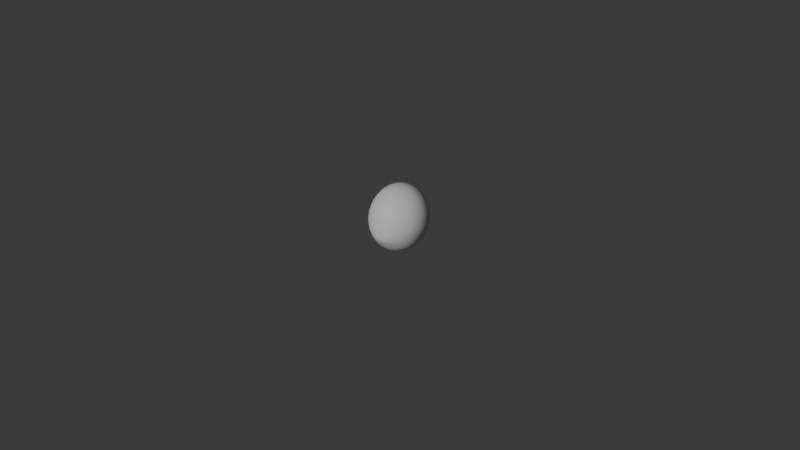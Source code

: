 # Source: SnowBall.blend  (saved by Blender 4.3.34; exported with 4.5.12 LTS)
import bpy
from mathutils import Matrix  # noqa: F401  (used for matrix-valued properties, if any)

bpy.ops.wm.read_factory_settings(use_empty=True)
scene = bpy.context.scene
scene.name = 'Scene'

# ---- collections
col_collection = bpy.data.collections.new('Collection'); scene.collection.children.link(col_collection)

# ---- world
world_world = bpy.data.worlds.new('World'); scene.world = world_world
world_world.use_nodes = True; world_world.node_tree.nodes.clear()
_N = world_world.node_tree.nodes; _L = world_world.node_tree.links
n0 = _N.new('ShaderNodeOutputWorld'); n0.name = 'World Output'; n0.location = (300, 300)
n1 = _N.new('ShaderNodeBackground'); n1.name = 'Background'; n1.location = (10, 300)
n1.inputs[0].default_value = (0.05088, 0.05088, 0.05088, 1.0)
_L.new(n1.outputs[0], n0.inputs[0])
n0.is_active_output = True
world_world.color = (0.05088, 0.05088, 0.05088)
world_world.sun_shadow_jitter_overblur = 0.0

# ---- cameras
cam_camera = bpy.data.cameras.new('Camera')
cam_camera.clip_end = 100.0
cam_camera.ortho_scale = 7.314

# ---- lights
light_light = bpy.data.lights.new('Light', 'POINT')
light_light.energy = 1000.0
light_light.shadow_soft_size = 0.1

# ---- meshes
me_sphere_001 = bpy.data.meshes.new('Sphere.001')
me_sphere_001.from_pydata([(-0.05697, -0.1653, 0.2982), (-0.08149, -0.2771, -0.1795), (-0.0005681, -0.0001846, 0.3744), (-0.0649, -0.05717, 0.3565), (-0.1242, -0.111, 0.3149), (-0.1745, -0.1579, 0.2529), (-0.2124, -0.1943, 0.1754), (-0.2352, -0.2174, 0.08803), (-0.2414, -0.2257, -0.00291), (-0.2305, -0.2185, -0.09137), (-0.2034, -0.1964, -0.1716), (-0.1617, -0.1611, -0.2386), (-0.1085, -0.1151, -0.2881), (-0.04728, -0.06175, -0.3171), (-0.08382, -0.01807, 0.3607), (-0.1607, -0.03536, 0.3237), (-0.2102, -0.04686, 0.2802), (-0.2754, -0.0627, 0.192), (-0.3056, -0.07048, 0.1066), (-0.3059, -0.08846, 0.03158), (-0.3012, -0.07132, -0.07418), (-0.267, -0.06444, -0.1571), (-0.2138, -0.05337, -0.2276), (-0.1455, -0.03899, -0.2809), (-0.06645, -0.02237, -0.3136), (-0.08036, 0.0257, 0.3651), (-0.154, 0.04935, 0.3327), (-0.2165, 0.06932, 0.2793), (-0.2638, 0.08446, 0.2085), (-0.2926, 0.09385, 0.1249), (-0.3011, 0.09686, 0.03436), (-0.2885, 0.09323, -0.05674), (-0.2557, 0.08312, -0.1421), (-0.2047, 0.06712, -0.2158), (-0.139, 0.0462, -0.273), (-0.06315, 0.02172, -0.3097), (-0.05547, 0.06242, 0.3685), (-0.106, 0.1203, 0.339), (-0.1807, 0.1228, 0.2844), (-0.1808, 0.2077, 0.2188), (-0.2001, 0.2314, 0.1364), (-0.2053, 0.2394, 0.04627), (-0.1959, 0.231, -0.04523), (-0.1726, 0.2067, -0.1318), (-0.1368, 0.168, -0.2074), (-0.091, 0.1176, -0.2669), (-0.03825, 0.05868, -0.3065), (-0.01579, 0.08228, 0.3701), (-0.02941, 0.1587, 0.3416), (-0.04051, 0.2241, 0.2911), (-0.04833, 0.2742, 0.2223), (-0.05233, 0.3056, 0.1401), (-0.05221, 0.3162, 0.05014), (-0.04794, 0.3052, -0.04127), (-0.03977, 0.2732, -0.1279), (-0.02825, 0.2224, -0.2039), (-0.01414, 0.1561, -0.2642), (0.001581, 0.07862, -0.3049), (0.02808, 0.07999, 0.3697), (0.05534, 0.1543, 0.3407), (0.07938, 0.2178, 0.2896), (0.09856, 0.2664, 0.2203), (0.1116, 0.2969, 0.1378), (0.1177, 0.3071, 0.0478), (0.1163, 0.2964, -0.04342), (0.1076, 0.2653, -0.1296), (0.09218, 0.2159, -0.2051), (0.07107, 0.1514, -0.2648), (0.04571, 0.07624, -0.3051), (0.0644, 0.05618, 0.3676), (0.1256, 0.1083, 0.3369), (0.1789, 0.1528, 0.2846), (0.2206, 0.1868, 0.2144), (0.2479, 0.2079, 0.1313), (0.2589, 0.2148, 0.04112), (0.2529, 0.207, -0.04993), (0.2301, 0.185, -0.1356), (0.1923, 0.1503, -0.21), (0.1418, 0.105, -0.2683), (0.08232, 0.05216, -0.307), (0.08342, 0.01723, 0.3642), (0.1624, 0.03314, 0.3308), (0.2311, 0.04653, 0.2767), (0.2847, 0.05653, 0.2052), (0.3196, 0.06246, 0.1214), (0.3333, 0.06398, 0.03088), (0.3249, 0.06107, -0.05994), (0.2738, 0.04941, -0.1753), (0.245, 0.0431, -0.2177), (0.1791, 0.02911, -0.274), (0.1016, 0.01285, -0.31), (0.08, -0.02649, 0.3601), (0.1559, -0.05133, 0.3233), (0.2219, -0.07295, 0.2663), (0.2735, -0.08992, 0.193), (0.3072, -0.1011, 0.108), (0.3205, -0.1056, 0.01724), (0.3125, -0.1029, -0.07291), (0.2837, -0.09315, -0.1563), (0.236, -0.07711, -0.2271), (0.1728, -0.05594, -0.2808), (0.0983, -0.0312, -0.3136), (0.05505, -0.0633, 0.3563), (0.1076, -0.1226, 0.3156), (0.1536, -0.1739, 0.2551), (0.1898, -0.2138, 0.179), (0.2138, -0.2394, 0.09258), (0.2238, -0.2488, 0.001754), (0.2191, -0.2412, -0.08728), (0.2, -0.2171, -0.1686), (0.1677, -0.1783, -0.2368), (0.1245, -0.1274, -0.2873), (0.07334, -0.06819, -0.3169), (0.01527, -0.08329, 0.354), (0.03066, -0.1614, 0.3103), (0.04462, -0.2291, 0.2467), (0.05622, -0.2816, 0.1681), (0.06467, -0.3151, 0.0803), (0.06935, -0.3271, -0.01056), (0.07987, -0.3426, -0.1301), (0.06619, -0.2846, -0.1779), (0.05849, -0.2332, -0.2437), (0.04731, -0.1662, -0.2917), (0.03343, -0.08821, -0.319), (-0.02864, -0.08106, 0.354), (-0.08156, -0.2117, 0.2355), (-0.09112, -0.2745, 0.1659), (-0.09979, -0.3071, 0.07769), (-0.101, -0.3187, -0.01315), (-0.09476, -0.3084, -0.1007), (-0.06212, -0.227, -0.2447), (-0.03799, -0.1617, -0.2922), (-0.01073, -0.08585, -0.3191), (0.01782, -0.004688, -0.3235)], [], [(127, 126, 6, 7), (133, 132, 13), (0, 124, 3, 4), (130, 1, 10, 11), (128, 127, 7, 8), (125, 0, 4, 5), (131, 130, 11, 12), (129, 128, 8, 9), (126, 125, 5, 6), (132, 131, 12, 13), (124, 2, 3), (1, 129, 9, 10), (5, 4, 15, 16), (12, 11, 22, 23), (9, 8, 19, 20), (6, 5, 16, 17), (13, 12, 23, 24), (3, 2, 14), (10, 9, 20, 21), (7, 6, 17, 18), (133, 13, 24), (4, 3, 14, 15), (11, 10, 21, 22), (8, 7, 18, 19), (133, 24, 35), (15, 14, 25, 26), (22, 21, 32, 33), (19, 18, 29, 30), (16, 15, 26, 27), (23, 22, 33, 34), (20, 19, 30, 31), (17, 16, 27, 28), (24, 23, 34, 35), (14, 2, 25), (21, 20, 31, 32), (18, 17, 28, 29), (28, 27, 38, 39), (35, 34, 45, 46), (25, 2, 36), (32, 31, 42, 43), (29, 28, 39, 40), (133, 35, 46), (26, 25, 36, 37), (33, 32, 43, 44), (30, 29, 40, 41), (27, 26, 37, 38), (34, 33, 44, 45), (31, 30, 41, 42), (38, 37, 48, 49), (45, 44, 55, 56), (42, 41, 52, 53), (39, 38, 49, 50), (46, 45, 56, 57), (36, 2, 47), (43, 42, 53, 54), (40, 39, 50, 51), (133, 46, 57), (37, 36, 47, 48), (44, 43, 54, 55), (41, 40, 51, 52), (51, 50, 61, 62), (133, 57, 68), (48, 47, 58, 59), (55, 54, 65, 66), (52, 51, 62, 63), (49, 48, 59, 60), (56, 55, 66, 67), (53, 52, 63, 64), (50, 49, 60, 61), (57, 56, 67, 68), (47, 2, 58), (54, 53, 64, 65), (61, 60, 71, 72), (68, 67, 78, 79), (58, 2, 69), (65, 64, 75, 76), (62, 61, 72, 73), (133, 68, 79), (59, 58, 69, 70), (66, 65, 76, 77), (63, 62, 73, 74), (60, 59, 70, 71), (67, 66, 77, 78), (64, 63, 74, 75), (74, 73, 84, 85), (71, 70, 81, 82), (78, 77, 88, 89), (75, 74, 85, 86), (72, 71, 82, 83), (79, 78, 89, 90), (69, 2, 80), (76, 75, 86, 87), (73, 72, 83, 84), (133, 79, 90), (70, 69, 80, 81), (77, 76, 87, 88), (84, 83, 94, 95), (133, 90, 101), (81, 80, 91, 92), (88, 87, 98, 99), (85, 84, 95, 96), (82, 81, 92, 93), (89, 88, 99, 100), (86, 85, 96, 97), (83, 82, 93, 94), (90, 89, 100, 101), (80, 2, 91), (87, 86, 97, 98), (97, 96, 107, 108), (94, 93, 104, 105), (101, 100, 111, 112), (91, 2, 102), (98, 97, 108, 109), (95, 94, 105, 106), (133, 101, 112), (92, 91, 102, 103), (99, 98, 109, 110), (96, 95, 106, 107), (93, 92, 103, 104), (100, 99, 110, 111), (107, 106, 117, 118), (104, 103, 114, 115), (111, 110, 121, 122), (108, 107, 118, 119), (105, 104, 115, 116), (112, 111, 122, 123), (102, 2, 113), (109, 108, 119, 120), (106, 105, 116, 117), (133, 112, 123), (103, 102, 113, 114), (110, 109, 120, 121), (120, 119, 129, 1), (117, 116, 126, 127), (133, 123, 132), (114, 113, 124, 0), (121, 120, 1, 130), (118, 117, 127, 128), (115, 114, 0, 125), (122, 121, 130, 131), (119, 118, 128, 129), (116, 115, 125, 126), (123, 122, 131, 132), (113, 2, 124)])
me_sphere_001.polygons.foreach_set('use_smooth', [True] * 144)
_uv = me_sphere_001.uv_layers.new(name='UVMap')
_uv.uv.foreach_set('vector', [0.7479, 0.5619, 0.7467, 0.6446, 0.6664, 0.6576, 0.6683, 0.5749, 0.7114, 0.0006207, 0.7571, 0.09241, 0.6742, 0.09055, 0.751, 0.8072, 0.7587, 0.9033, 0.6689, 0.9093, 0.6624, 0.8277, 0.7561, 0.2499, 0.7543, 0.3245, 0.673, 0.3328, 0.6733, 0.2533, 0.7505, 0.4813, 0.7479, 0.5619, 0.6683, 0.5749, 0.6705, 0.4928, 0.7427, 0.736, 0.751, 0.8072, 0.6624, 0.8277, 0.6638, 0.745, 0.7562, 0.1724, 0.7561, 0.2499, 0.6733, 0.2533, 0.6732, 0.1731, 0.7528, 0.404, 0.7505, 0.4813, 0.6705, 0.4928, 0.6721, 0.4124, 0.7467, 0.6446, 0.7427, 0.736, 0.6638, 0.745, 0.6664, 0.6576, 0.7571, 0.09241, 0.7562, 0.1724, 0.6732, 0.1731, 0.6742, 0.09055, 0.7587, 0.9033, 0.7172, 1.008, 0.6689, 0.9093, 0.7543, 0.3245, 0.7528, 0.404, 0.6721, 0.4124, 0.673, 0.3328, 0.6638, 0.745, 0.6624, 0.8277, 0.5876, 0.8334, 0.5892, 0.7754, 0.6732, 0.1731, 0.6733, 0.2533, 0.5837, 0.2574, 0.5842, 0.174, 0.6721, 0.4124, 0.6705, 0.4928, 0.592, 0.5154, 0.5834, 0.4219, 0.6664, 0.6576, 0.6638, 0.745, 0.5892, 0.7754, 0.5884, 0.6738, 0.6742, 0.09055, 0.6732, 0.1731, 0.5842, 0.174, 0.5859, 0.09049, 0.6689, 0.9093, 0.6291, 1.01, 0.5902, 0.9127, 0.673, 0.3328, 0.6721, 0.4124, 0.5834, 0.4219, 0.584, 0.3408, 0.6683, 0.5749, 0.6664, 0.6576, 0.5884, 0.6738, 0.5858, 0.5872, 0.6286, -0.000519, 0.6742, 0.09055, 0.5859, 0.09049, 0.6624, 0.8277, 0.6689, 0.9093, 0.5902, 0.9127, 0.5876, 0.8334, 0.6733, 0.2533, 0.673, 0.3328, 0.584, 0.3408, 0.5837, 0.2574, 0.6705, 0.4928, 0.6683, 0.5749, 0.5858, 0.5872, 0.592, 0.5154, 0.5448, -0.001392, 0.5859, 0.09049, 0.4959, 0.09, 0.5876, 0.8334, 0.5902, 0.9127, 0.4939, 0.9127, 0.5071, 0.8371, 0.5837, 0.2574, 0.584, 0.3408, 0.5005, 0.3477, 0.4947, 0.2606, 0.592, 0.5154, 0.5858, 0.5872, 0.5028, 0.6052, 0.502, 0.5204, 0.5892, 0.7754, 0.5876, 0.8334, 0.5071, 0.8371, 0.502, 0.7631, 0.5842, 0.174, 0.5837, 0.2574, 0.4947, 0.2606, 0.4949, 0.1747, 0.5834, 0.4219, 0.592, 0.5154, 0.502, 0.5204, 0.5014, 0.4353, 0.5884, 0.6738, 0.5892, 0.7754, 0.502, 0.7631, 0.5028, 0.6858, 0.5859, 0.09049, 0.5842, 0.174, 0.4949, 0.1747, 0.4959, 0.09, 0.5902, 0.9127, 0.5411, 1.01, 0.4939, 0.9127, 0.584, 0.3408, 0.5834, 0.4219, 0.5014, 0.4353, 0.5005, 0.3477, 0.5858, 0.5872, 0.5884, 0.6738, 0.5028, 0.6858, 0.5028, 0.6052, 0.5028, 0.6858, 0.502, 0.7631, 0.4511, 0.7637, 0.4183, 0.6801, 0.4959, 0.09, 0.4949, 0.1747, 0.4103, 0.1758, 0.4112, 0.09022, 0.4939, 0.9127, 0.454, 1.009, 0.4083, 0.9088, 0.5005, 0.3477, 0.5014, 0.4353, 0.4129, 0.4394, 0.4113, 0.3513, 0.5028, 0.6052, 0.5028, 0.6858, 0.4183, 0.6801, 0.4174, 0.6076, 0.4601, -0.002094, 0.4959, 0.09, 0.4112, 0.09022, 0.5071, 0.8371, 0.4939, 0.9127, 0.4083, 0.9088, 0.4148, 0.8313, 0.4947, 0.2606, 0.5005, 0.3477, 0.4113, 0.3513, 0.4104, 0.2631, 0.502, 0.5204, 0.5028, 0.6052, 0.4174, 0.6076, 0.4151, 0.526, 0.502, 0.7631, 0.5071, 0.8371, 0.4148, 0.8313, 0.4511, 0.7637, 0.4949, 0.1747, 0.4947, 0.2606, 0.4104, 0.2631, 0.4103, 0.1758, 0.5014, 0.4353, 0.502, 0.5204, 0.4151, 0.526, 0.4129, 0.4394, 0.4511, 0.7637, 0.4148, 0.8313, 0.3367, 0.8289, 0.3373, 0.7588, 0.4103, 0.1758, 0.4104, 0.2631, 0.3269, 0.2634, 0.3263, 0.1762, 0.4129, 0.4394, 0.4151, 0.526, 0.3311, 0.5236, 0.3293, 0.4382, 0.4183, 0.6801, 0.4511, 0.7637, 0.3373, 0.7588, 0.3355, 0.6848, 0.4112, 0.09022, 0.4103, 0.1758, 0.3263, 0.1762, 0.3271, 0.09041, 0.4083, 0.9088, 0.3674, 1.006, 0.3275, 0.9057, 0.4113, 0.3513, 0.4129, 0.4394, 0.3293, 0.4382, 0.3279, 0.3511, 0.4174, 0.6076, 0.4183, 0.6801, 0.3355, 0.6848, 0.3332, 0.606, 0.3748, -0.002291, 0.4112, 0.09022, 0.3271, 0.09041, 0.4148, 0.8313, 0.4083, 0.9088, 0.3275, 0.9057, 0.3367, 0.8289, 0.4104, 0.2631, 0.4113, 0.3513, 0.3279, 0.3511, 0.3269, 0.2634, 0.4151, 0.526, 0.4174, 0.6076, 0.3332, 0.606, 0.3311, 0.5236, 0.3332, 0.606, 0.3355, 0.6848, 0.2524, 0.6778, 0.2506, 0.5988, 0.2895, -0.001877, 0.3271, 0.09041, 0.2443, 0.09021, 0.3367, 0.8289, 0.3275, 0.9057, 0.2493, 0.9098, 0.2532, 0.8283, 0.3269, 0.2634, 0.3279, 0.3511, 0.2457, 0.3474, 0.2445, 0.2612, 0.3311, 0.5236, 0.3332, 0.606, 0.2506, 0.5988, 0.2487, 0.517, 0.3373, 0.7588, 0.3367, 0.8289, 0.2532, 0.8283, 0.2536, 0.7537, 0.3263, 0.1762, 0.3269, 0.2634, 0.2445, 0.2612, 0.2435, 0.1753, 0.3293, 0.4382, 0.3311, 0.5236, 0.2487, 0.517, 0.2471, 0.4329, 0.3355, 0.6848, 0.3373, 0.7588, 0.2536, 0.7537, 0.2524, 0.6778, 0.3271, 0.09041, 0.3263, 0.1762, 0.2435, 0.1753, 0.2443, 0.09021, 0.3275, 0.9057, 0.2829, 1.004, 0.2493, 0.9098, 0.3279, 0.3511, 0.3293, 0.4382, 0.2471, 0.4329, 0.2457, 0.3474, 0.2524, 0.6778, 0.2536, 0.7537, 0.1672, 0.7489, 0.1665, 0.6709, 0.2443, 0.09021, 0.2435, 0.1753, 0.1624, 0.1729, 0.1637, 0.08947, 0.2493, 0.9098, 0.2004, 0.9985, 0.1661, 0.9088, 0.2457, 0.3474, 0.2471, 0.4329, 0.1649, 0.4254, 0.1639, 0.3413, 0.2506, 0.5988, 0.2524, 0.6778, 0.1665, 0.6709, 0.166, 0.5907, 0.2051, -0.0009615, 0.2443, 0.09021, 0.1637, 0.08947, 0.2532, 0.8283, 0.2493, 0.9098, 0.1661, 0.9088, 0.1674, 0.8255, 0.2445, 0.2612, 0.2457, 0.3474, 0.1639, 0.3413, 0.1629, 0.257, 0.2487, 0.517, 0.2506, 0.5988, 0.166, 0.5907, 0.1658, 0.5087, 0.2536, 0.7537, 0.2532, 0.8283, 0.1674, 0.8255, 0.1672, 0.7489, 0.2435, 0.1753, 0.2445, 0.2612, 0.1629, 0.257, 0.1624, 0.1729, 0.2471, 0.4329, 0.2487, 0.517, 0.1658, 0.5087, 0.1649, 0.4254, 0.1658, 0.5087, 0.166, 0.5907, 0.08058, 0.5818, 0.08165, 0.4996, 0.1672, 0.7489, 0.1674, 0.8255, 0.07861, 0.822, 0.07883, 0.7431, 0.1624, 0.1729, 0.1629, 0.257, 0.08339, 0.2524, 0.08301, 0.1706, 0.1649, 0.4254, 0.1658, 0.5087, 0.08165, 0.4996, 0.08253, 0.4171, 0.1665, 0.6709, 0.1672, 0.7489, 0.07883, 0.7431, 0.07954, 0.6631, 0.1637, 0.08947, 0.1624, 0.1729, 0.08301, 0.1706, 0.07811, 0.089, 0.1661, 0.9088, 0.1217, 0.9963, 0.07792, 0.9072, 0.1639, 0.3413, 0.1649, 0.4254, 0.08253, 0.4171, 0.08325, 0.3001, 0.166, 0.5907, 0.1665, 0.6709, 0.07954, 0.6631, 0.08058, 0.5818, 0.121, 0.0002611, 0.1637, 0.08947, 0.07811, 0.089, 0.1674, 0.8255, 0.1661, 0.9088, 0.07792, 0.9072, 0.07861, 0.822, 0.1629, 0.257, 0.1639, 0.3413, 0.08325, 0.3001, 0.08339, 0.2524, 0.08058, 0.5818, 0.07954, 0.6631, -0.002132, 0.6603, -0.001905, 0.5766, 0.03867, 0.001126, 0.07811, 0.089, 0.002709, 0.08449, 0.07861, 0.822, 0.07792, 0.9072, 0.003865, 0.9057, -0.0002697, 0.8263, 0.08339, 0.2524, 0.08325, 0.3001, -0.001774, 0.3259, -0.001165, 0.2451, 0.08165, 0.4996, 0.08058, 0.5818, -0.001905, 0.5766, -0.00189, 0.4919, 0.07883, 0.7431, 0.07861, 0.822, -0.0002697, 0.8263, -0.001793, 0.7442, 0.08301, 0.1706, 0.08339, 0.2524, -0.001165, 0.2451, -0.000593, 0.1647, 0.08253, 0.4171, 0.08165, 0.4996, -0.00189, 0.4919, -0.001841, 0.4083, 0.07954, 0.6631, 0.07883, 0.7431, -0.001793, 0.7442, -0.002132, 0.6603, 0.07811, 0.089, 0.08301, 0.1706, -0.000593, 0.1647, 0.002709, 0.08449, 0.07792, 0.9072, 0.04245, 0.9957, 0.003865, 0.9057, 0.08325, 0.3001, 0.08253, 0.4171, -0.001841, 0.4083, -0.001774, 0.3259, 0.9995, 0.4086, 0.9992, 0.4907, 0.9132, 0.4815, 0.9146, 0.4047, 0.9989, 0.6586, 0.9983, 0.7452, 0.9081, 0.7323, 0.9092, 0.6479, 0.9947, 0.08669, 1.0, 0.1667, 0.9185, 0.1695, 0.9168, 0.09083, 0.9979, 0.9129, 0.965, 0.9999, 0.9155, 0.8985, 0.9997, 0.3275, 0.9995, 0.4086, 0.9146, 0.4047, 0.9169, 0.325, 0.9989, 0.5743, 0.9989, 0.6586, 0.9092, 0.6479, 0.9112, 0.5643, 0.9568, 0.00164, 0.9947, 0.08669, 0.9168, 0.09083, 0.999, 0.83, 0.9979, 0.9129, 0.9155, 0.8985, 0.9091, 0.8162, 0.9996, 0.2473, 0.9997, 0.3275, 0.9169, 0.325, 0.9182, 0.247, 0.9992, 0.4907, 0.9989, 0.5743, 0.9112, 0.5643, 0.9132, 0.4815, 0.9983, 0.7452, 0.999, 0.83, 0.9091, 0.8162, 0.9081, 0.7323, 1.0, 0.1667, 0.9996, 0.2473, 0.9182, 0.247, 0.9185, 0.1695, 0.9132, 0.4815, 0.9112, 0.5643, 0.8286, 0.5594, 0.826, 0.4804, 0.9081, 0.7323, 0.9091, 0.8162, 0.8247, 0.8134, 0.8244, 0.7305, 0.9185, 0.1695, 0.9182, 0.247, 0.8366, 0.2474, 0.8367, 0.171, 0.9146, 0.4047, 0.9132, 0.4815, 0.826, 0.4804, 0.8329, 0.3826, 0.9092, 0.6479, 0.9081, 0.7323, 0.8244, 0.7305, 0.8262, 0.6441, 0.9168, 0.09083, 0.9185, 0.1695, 0.8367, 0.171, 0.8366, 0.09212, 0.9155, 0.8985, 0.8849, 1.003, 0.8357, 0.8989, 0.9169, 0.325, 0.9146, 0.4047, 0.8329, 0.3826, 0.837, 0.3205, 0.9112, 0.5643, 0.9092, 0.6479, 0.8262, 0.6441, 0.8286, 0.5594, 0.8755, 0.001722, 0.9168, 0.09083, 0.8366, 0.09212, 0.9091, 0.8162, 0.9155, 0.8985, 0.8357, 0.8989, 0.8247, 0.8134, 0.9182, 0.247, 0.9169, 0.325, 0.837, 0.3205, 0.8366, 0.2474, 0.837, 0.3205, 0.8329, 0.3826, 0.7528, 0.404, 0.7543, 0.3245, 0.8286, 0.5594, 0.8262, 0.6441, 0.7467, 0.6446, 0.7479, 0.5619, 0.7936, 0.001267, 0.8366, 0.09212, 0.7571, 0.09241, 0.8247, 0.8134, 0.8357, 0.8989, 0.7587, 0.9033, 0.751, 0.8072, 0.8366, 0.2474, 0.837, 0.3205, 0.7543, 0.3245, 0.7561, 0.2499, 0.826, 0.4804, 0.8286, 0.5594, 0.7479, 0.5619, 0.7505, 0.4813, 0.8244, 0.7305, 0.8247, 0.8134, 0.751, 0.8072, 0.7427, 0.736, 0.8367, 0.171, 0.8366, 0.2474, 0.7561, 0.2499, 0.7562, 0.1724, 0.8329, 0.3826, 0.826, 0.4804, 0.7505, 0.4813, 0.7528, 0.404, 0.8262, 0.6441, 0.8244, 0.7305, 0.7427, 0.736, 0.7467, 0.6446, 0.8366, 0.09212, 0.8367, 0.171, 0.7562, 0.1724, 0.7571, 0.09241, 0.8357, 0.8989, 0.799, 1.006, 0.7587, 0.9033])
me_sphere_001.update()

# ---- objects
ob_light = bpy.data.objects.new('Light', light_light)
ob_camera = bpy.data.objects.new('Camera', cam_camera)
ob_sphere = bpy.data.objects.new('Sphere', me_sphere_001)

# ---- transforms, parenting, visibility, modifiers, constraints
ob_light.location = (1.595, -5.651, 3.57)
ob_light.rotation_euler = (0.6503, 0.05522, 1.866)
ob_light.lock_rotations_4d = False
ob_light.empty_display_type = 'ARROWS'
ob_light.color = (0.0, 0.0, 0.0, 0.0)
ob_light.lineart.crease_threshold = 0.0
ob_camera.location = (7.359, -6.926, 4.958)
ob_camera.rotation_euler = (1.109, 0.0, 0.8149)
ob_camera.lock_rotations_4d = False
ob_camera.empty_display_type = 'ARROWS'
ob_camera.color = (0.0, 0.0, 0.0, 0.0)
ob_camera.display_type = 'WIRE'
ob_camera.lineart.crease_threshold = 0.0
ob_sphere.location = (0.0, 0.0, 0.0)
ob_sphere.rotation_euler = (-0.01951, 0.006966, -0.006352)
_m = ob_sphere.modifiers.new('Subdivision', 'SUBSURF')
_m.levels = 2

# ---- collection membership
col_collection.objects.link(ob_light)
col_collection.objects.link(ob_camera)
col_collection.objects.link(ob_sphere)

# ---- scene / render settings (as saved in the file)
scene.camera = ob_camera
scene.frame_start = 1; scene.frame_end = 250; scene.frame_set(0)
scene.render.engine = 'BLENDER_EEVEE_NEXT'
bpy.context.view_layer.update()
